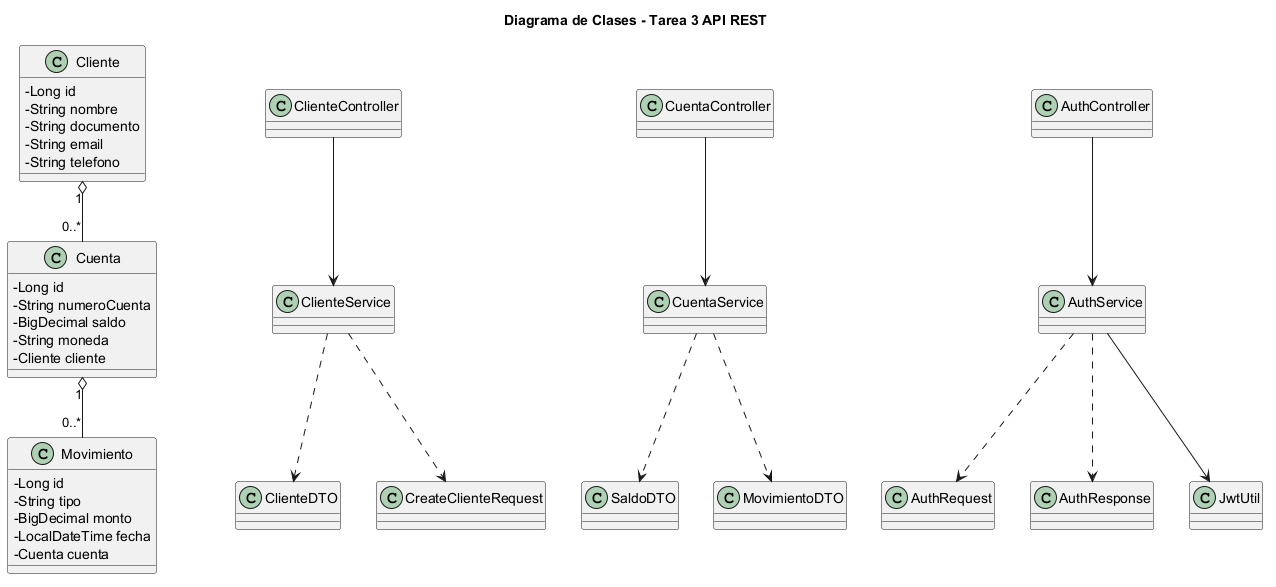

The diagram above was rendered by PlantUML. Its source (embedded in the PNG):
@startuml
title Diagrama de Clases - Tarea 3 API REST
skinparam classAttributeIconSize 0
skinparam shadowing false

class Cliente {
  - Long id
  - String nombre
  - String documento
  - String email
  - String telefono
}
class Cuenta {
  - Long id
  - String numeroCuenta
  - BigDecimal saldo
  - String moneda
  - Cliente cliente
}
class Movimiento {
  - Long id
  - String tipo
  - BigDecimal monto
  - LocalDateTime fecha
  - Cuenta cuenta
}
class ClienteDTO
class CreateClienteRequest
class SaldoDTO
class MovimientoDTO
class AuthRequest
class AuthResponse
class ClienteController
class CuentaController
class AuthController
class ClienteService
class CuentaService
class AuthService
class JwtUtil

Cliente "1" o-- "0..*" Cuenta
Cuenta "1" o-- "0..*" Movimiento
ClienteController --> ClienteService
CuentaController --> CuentaService
AuthController --> AuthService
AuthService --> JwtUtil
ClienteService ..> ClienteDTO
ClienteService ..> CreateClienteRequest
CuentaService ..> SaldoDTO
CuentaService ..> MovimientoDTO
AuthService ..> AuthRequest
AuthService ..> AuthResponse
@enduml